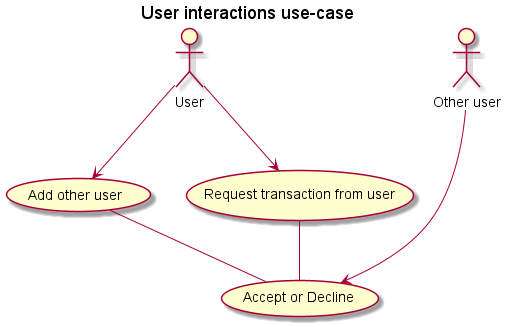

The diagram above was rendered by PlantUML. Its source (embedded in the PNG):
@startuml user_interaction_usecase
title User interactions use-case
actor "User" as user
actor "Other user" as other_user
"Add other user" as (add_user)
"Request transaction from user" as (request_tr)
"Accept or Decline" as (aod)

user --> add_user
user --> request_tr
add_user -- aod
request_tr -- aod
other_user ---> aod
@enduml